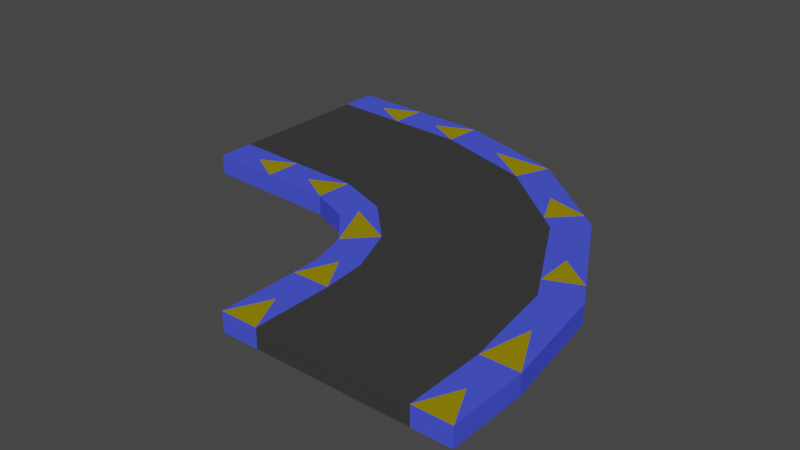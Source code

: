 # Source: Plataforma_curva.blend  (saved by Blender 3.4.6; exported with 4.5.12 LTS)
import bpy
from mathutils import Matrix  # noqa: F401  (used for matrix-valued properties, if any)

bpy.ops.wm.read_factory_settings(use_empty=True)
scene = bpy.context.scene
scene.name = 'Scene'

# ---- collections
col_collection = bpy.data.collections.new('Collection'); scene.collection.children.link(col_collection)

# ---- materials (node trees are filled in below, after node groups)
mat_material_001 = bpy.data.materials.new('Material.001')
mat_material_001.use_transparent_shadow = False
mat_material_002 = bpy.data.materials.new('Material.002')
mat_material_002.use_transparent_shadow = False
mat_material_003 = bpy.data.materials.new('Material.003')
mat_material_003.use_transparent_shadow = False

# ---- material node trees
mat_material_001.use_nodes = True; mat_material_001.node_tree.nodes.clear()
_N = mat_material_001.node_tree.nodes; _L = mat_material_001.node_tree.links
n0 = _N.new('ShaderNodeBsdfPrincipled'); n0.name = 'Principled BSDF'; n0.location = (10, 300)
n0.distribution = 'GGX'
n0.subsurface_method = 'RANDOM_WALK_SKIN'
n0.inputs[0].default_value = (0.04508, 0.04508, 0.04508, 1.0)
n0.inputs[2].default_value = 1.0
n0.inputs[3].default_value = 1.45
n0.inputs[13].default_value = 0.0
n0.inputs[27].default_value = (0.0, 0.0, 0.0, 1.0)
n0.inputs[28].default_value = 1.0
n1 = _N.new('ShaderNodeOutputMaterial'); n1.name = 'Material Output'; n1.location = (300, 300)
_L.new(n0.outputs[0], n1.inputs[0])
n1.is_active_output = True
mat_material_002.use_nodes = True; mat_material_002.node_tree.nodes.clear()
_N = mat_material_002.node_tree.nodes; _L = mat_material_002.node_tree.links
n0 = _N.new('ShaderNodeBsdfPrincipled'); n0.name = 'Principled BSDF'; n0.location = (10, 300)
n0.distribution = 'GGX'
n0.subsurface_method = 'RANDOM_WALK_SKIN'
n0.inputs[0].default_value = (0.06458, 0.08911, 0.8, 1.0)
n0.inputs[2].default_value = 1.0
n0.inputs[3].default_value = 1.45
n0.inputs[13].default_value = 0.0
n0.inputs[27].default_value = (0.0, 0.0, 0.0, 1.0)
n0.inputs[28].default_value = 1.0
n1 = _N.new('ShaderNodeOutputMaterial'); n1.name = 'Material Output'; n1.location = (300, 300)
_L.new(n0.outputs[0], n1.inputs[0])
n1.is_active_output = True
mat_material_003.use_nodes = True; mat_material_003.node_tree.nodes.clear()
_N = mat_material_003.node_tree.nodes; _L = mat_material_003.node_tree.links
n0 = _N.new('ShaderNodeBsdfPrincipled'); n0.name = 'Principled BSDF'; n0.location = (10, 300)
n0.distribution = 'GGX'
n0.subsurface_method = 'RANDOM_WALK_SKIN'
n0.inputs[0].default_value = (0.3016, 0.2362, 0.002332, 1.0)
n0.inputs[2].default_value = 1.0
n0.inputs[3].default_value = 1.45
n0.inputs[13].default_value = 0.0
n0.inputs[27].default_value = (0.0, 0.0, 0.0, 1.0)
n0.inputs[28].default_value = 1.0
n1 = _N.new('ShaderNodeOutputMaterial'); n1.name = 'Material Output'; n1.location = (300, 300)
_L.new(n0.outputs[0], n1.inputs[0])
n1.is_active_output = True

# ---- world
world_world = bpy.data.worlds.new('World'); scene.world = world_world
world_world.use_nodes = True; world_world.node_tree.nodes.clear()
_N = world_world.node_tree.nodes; _L = world_world.node_tree.links
n0 = _N.new('ShaderNodeOutputWorld'); n0.name = 'World Output'; n0.location = (300, 300)
n1 = _N.new('ShaderNodeBackground'); n1.name = 'Background'; n1.location = (10, 300)
n1.inputs[0].default_value = (0.05088, 0.05088, 0.05088, 1.0)
_L.new(n1.outputs[0], n0.inputs[0])
n0.is_active_output = True
world_world.color = (0.05088, 0.05088, 0.05088)
world_world.use_sun_shadow = False
world_world.sun_shadow_jitter_overblur = 0.0

# ---- meshes
me_plane = bpy.data.meshes.new('Plane')
me_plane.from_pydata([(-1.0, -1.0, 0.0), (2.009, -1.0, 0.0), (-1.0, 0.05218, 0.0), (2.009, 0.05218, 0.0), (-1.0, -1.0, 0.2598), (2.009, -1.0, 0.2598), (-1.0, 0.05218, 0.2598), (2.009, 0.05218, 0.2598), (1.798, 1.527, 0.0), (-1.015, 0.4596, 0.0), (1.798, 1.527, 0.2598), (-1.015, 0.4596, 0.2598), (0.9162, 3.127, 0.0), (-1.15, 0.939, 0.0), (0.9162, 3.127, 0.2598), (-1.15, 0.939, 0.2598), (-0.3731, 4.173, 0.0), (-1.556, 1.406, 0.0), (-0.3731, 4.173, 0.2598), (-1.556, 1.406, 0.2598), (-1.933, 4.643, 0.0), (-2.117, 1.639, 0.0), (-1.933, 4.643, 0.2598), (-2.117, 1.639, 0.2598), (-4.0, 4.73, 0.0), (-3.997, 1.721, 0.0), (-4.0, 4.73, 0.2598), (-3.997, 1.721, 0.2598), (-0.4984, -1.0, 0.0), (0.003112, -1.0, 0.0), (0.5047, -1.0, 0.0), (1.006, -1.0, 0.0), (1.508, -1.0, 0.0), (1.508, 0.05218, 0.0), (1.006, 0.05218, 0.0), (0.5047, 0.05218, 0.0), (0.003111, 0.05218, 0.0), (-0.4984, 0.05218, 0.0), (-0.4984, -1.0, 0.2598), (0.003112, -1.0, 0.2598), (0.5047, -1.0, 0.2598), (1.006, -1.0, 0.2598), (1.508, -1.0, 0.2598), (1.508, 0.05218, 0.2598), (1.006, 0.05218, 0.2598), (0.5047, 0.05218, 0.2598), (0.003111, 0.05218, 0.2598), (-0.4984, 0.05218, 0.2598), (1.329, 1.349, 0.0), (0.8602, 1.171, 0.0), (0.3913, 0.9935, 0.0), (-0.07766, 0.8155, 0.0), (-0.5466, 0.6375, 0.0), (1.329, 1.349, 0.2598), (0.8602, 1.171, 0.2598), (0.3913, 0.9935, 0.2598), (-0.07766, 0.8155, 0.2598), (-0.5466, 0.6375, 0.2598), (0.5719, 2.762, 0.0), (0.2276, 2.398, 0.0), (-0.1167, 2.033, 0.0), (-0.461, 1.668, 0.0), (-0.8053, 1.304, 0.0), (0.5719, 2.762, 0.2598), (0.2276, 2.398, 0.2598), (-0.1167, 2.033, 0.2598), (-0.461, 1.668, 0.2598), (-0.8053, 1.304, 0.2598), (-0.5703, 3.711, 0.0), (-0.7675, 3.25, 0.0), (-0.9647, 2.789, 0.0), (-1.162, 2.328, 0.0), (-1.359, 1.867, 0.0), (-0.5703, 3.711, 0.2598), (-0.7675, 3.25, 0.2598), (-0.9647, 2.789, 0.2598), (-1.162, 2.328, 0.2598), (-1.359, 1.867, 0.2598), (-1.964, 4.142, 0.0), (-1.994, 3.642, 0.0), (-2.025, 3.141, 0.0), (-2.055, 2.641, 0.0), (-2.086, 2.14, 0.0), (-1.964, 4.142, 0.2598), (-1.994, 3.642, 0.2598), (-2.025, 3.141, 0.2598), (-2.055, 2.641, 0.2598), (-2.086, 2.14, 0.2598), (-4.0, 4.229, 0.0), (-3.999, 3.727, 0.0), (-3.999, 3.225, 0.0), (-3.998, 2.724, 0.0), (-3.997, 2.222, 0.0), (-4.0, 4.229, 0.2598), (-3.999, 3.727, 0.2598), (-3.999, 3.225, 0.2598), (-3.998, 2.724, 0.2598), (-3.997, 2.222, 0.2598), (-1.0, -0.4739, 0.0), (2.009, -0.4739, 0.0), (-1.0, -0.4739, 0.2598), (2.009, -0.4739, 0.2598), (-0.4984, -0.4739, 0.2598), (0.003111, -0.4739, 0.2598), (0.5047, -0.4739, 0.2598), (1.006, -0.4739, 0.2598), (1.508, -0.4739, 0.2598), (-0.4984, -0.4739, 0.0), (0.003111, -0.4739, 0.0), (0.5047, -0.4739, 0.0), (1.006, -0.4739, 0.0), (1.508, -0.4739, 0.0), (1.904, 0.7898, 0.0), (1.904, 0.7898, 0.2598), (-1.008, 0.2559, 0.2598), (-1.008, 0.2559, 0.0), (1.418, 0.7008, 0.0), (0.9332, 0.6118, 0.0), (0.448, 0.5228, 0.0), (-0.03727, 0.4338, 0.0), (-0.5225, 0.3449, 0.0), (-0.5225, 0.3449, 0.2598), (-0.03727, 0.4338, 0.2598), (0.448, 0.5228, 0.2598), (0.9332, 0.6118, 0.2598), (1.418, 0.7008, 0.2598), (-1.083, 0.6993, 0.2598), (-1.083, 0.6993, 0.0), (1.357, 2.327, 0.2598), (1.357, 2.327, 0.0), (0.9505, 2.056, 0.0), (0.5439, 1.785, 0.0), (0.1373, 1.513, 0.0), (-0.2693, 1.242, 0.0), (-0.676, 0.9706, 0.0), (-0.676, 0.9706, 0.2598), (-0.2693, 1.242, 0.2598), (0.1373, 1.513, 0.2598), (0.5439, 1.785, 0.2598), (0.9505, 2.056, 0.2598), (0.2716, 3.65, 0.0), (0.2716, 3.65, 0.2598), (-1.353, 1.172, 0.0), (-1.353, 1.172, 0.2598), (-1.082, 1.585, 0.2598), (-0.8115, 1.998, 0.2598), (-0.5407, 2.411, 0.2598), (-0.2699, 2.824, 0.2598), (0.0008159, 3.237, 0.2598), (0.0008159, 3.237, 0.0), (-0.2699, 2.824, 0.0), (-0.5407, 2.411, 0.0), (-0.8115, 1.998, 0.0), (-1.082, 1.585, 0.0), (-1.153, 4.408, 0.0), (-1.153, 4.408, 0.2598), (-1.836, 1.522, 0.0), (-1.836, 1.522, 0.2598), (-1.723, 2.003, 0.2598), (-1.609, 2.484, 0.2598), (-1.495, 2.965, 0.2598), (-1.381, 3.446, 0.2598), (-1.267, 3.927, 0.2598), (-1.267, 3.927, 0.0), (-1.381, 3.446, 0.0), (-1.495, 2.965, 0.0), (-1.609, 2.484, 0.0), (-1.723, 2.003, 0.0), (-3.057, 1.68, 0.2598), (-3.057, 1.68, 0.0), (-2.967, 4.687, 0.2598), (-2.967, 4.687, 0.0), (-2.982, 4.186, 0.0), (-2.997, 3.684, 0.0), (-3.012, 3.183, 0.0), (-3.027, 2.682, 0.0), (-3.042, 2.181, 0.0), (-3.042, 2.181, 0.2598), (-3.027, 2.682, 0.2598), (-3.012, 3.183, 0.2598), (-2.997, 3.684, 0.2598), (-2.982, 4.186, 0.2598), (-2.587, 1.66, 0.0), (-2.587, 1.66, 0.2598), (-2.45, 4.665, 0.2598), (-2.45, 4.665, 0.0), (-2.473, 4.164, 0.0), (-2.495, 3.663, 0.0), (-2.518, 3.162, 0.0), (-2.541, 2.661, 0.0), (-2.564, 2.161, 0.0), (-2.564, 2.161, 0.2598), (-2.541, 2.661, 0.2598), (-2.518, 3.162, 0.2598), (-2.495, 3.663, 0.2598), (-2.473, 4.164, 0.2598), (-3.527, 1.7, 0.2598), (-3.483, 4.708, 0.2598), (-3.483, 4.708, 0.0), (-3.491, 4.207, 0.0), (-3.498, 3.706, 0.0), (-3.505, 3.204, 0.0), (-3.512, 2.703, 0.0), (-3.52, 2.202, 0.0), (-3.52, 2.202, 0.2598), (-3.512, 2.703, 0.2598), (-3.505, 3.204, 0.2598), (-3.498, 3.706, 0.2598), (-3.491, 4.207, 0.2598), (-3.527, 1.7, 0.0), (1.759, -1.0, 0.0), (1.759, -1.0, 0.2598), (1.759, 0.05218, 0.0), (1.759, 0.05218, 0.2598), (1.564, 1.438, 0.0), (1.564, 1.438, 0.2598), (0.7441, 2.945, 0.0), (0.7441, 2.945, 0.2598), (-0.4717, 3.942, 0.0), (-0.4717, 3.942, 0.2598), (-1.948, 4.393, 0.0), (-1.948, 4.393, 0.2598), (-4.0, 4.479, 0.0), (-4.0, 4.479, 0.2598), (1.759, -0.4739, 0.2598), (1.759, -0.4739, 0.0), (1.661, 0.7453, 0.0), (1.661, 0.7453, 0.2598), (1.154, 2.192, 0.0), (1.154, 2.192, 0.2598), (0.1362, 3.443, 0.0), (0.1362, 3.443, 0.2598), (-1.21, 4.167, 0.0), (-1.21, 4.167, 0.2598), (-2.974, 4.436, 0.0), (-2.974, 4.436, 0.2598), (-2.461, 4.414, 0.2598), (-2.461, 4.414, 0.0), (-3.487, 4.458, 0.0), (-3.487, 4.458, 0.2598), (-0.7492, 0.05218, 0.0), (-0.7492, 0.05218, 0.2598), (-0.781, 0.5486, 0.0), (-0.781, 0.5486, 0.2598), (-0.9775, 1.121, 0.0), (-0.9775, 1.121, 0.2598), (-1.458, 1.636, 0.0), (-1.458, 1.636, 0.2598), (-2.101, 1.89, 0.0), (-2.101, 1.89, 0.2598), (-3.997, 1.972, 0.0), (-3.997, 1.972, 0.2598), (-0.7492, -1.0, 0.0), (-0.7492, -1.0, 0.2598), (-0.7492, -0.4739, 0.0), (-0.7492, -0.4739, 0.2598), (-0.7651, 0.3004, 0.2598), (-0.7651, 0.3004, 0.0), (-0.8793, 0.8349, 0.2598), (-0.8793, 0.8349, 0.0), (-1.218, 1.379, 0.2598), (-1.218, 1.379, 0.0), (-1.779, 1.763, 0.2598), (-1.779, 1.763, 0.0), (-3.049, 1.931, 0.2598), (-3.049, 1.931, 0.0), (-2.575, 1.91, 0.0), (-2.575, 1.91, 0.2598), (-3.523, 1.951, 0.2598), (-3.523, 1.951, 0.0), (-0.6516, 0.3212, 0.2598), (-0.9016, 0.2753, 0.2598), (1.165, 1.656, 0.2598), (1.62, 1.85, 0.2598), (1.392, 1.753, 0.2598), (-0.9353, 1.166, 0.2598), (-1.134, 0.956, 0.2598), (0.7026, 3.3, 0.2598), (0.7247, 3.282, 0.2598), (0.374, 2.927, 0.2598), (0.5493, 3.105, 0.2598), (-0.9016, 0.2753, 0.0), (-0.6516, 0.3212, 0.0), (-1.293, 1.264, 0.2598), (-1.151, 1.48, 0.2598), (1.407, 1.726, 0.0), (1.179, 1.63, 0.0), (1.636, 1.822, 0.0), (0.471, 3.169, 0.0), (0.6249, 3.363, 0.0), (0.3171, 2.974, 0.0), (-1.293, 1.264, 0.0), (-1.151, 1.48, 0.0)], [], [(225, 212, 3, 99), (224, 101, 7, 213), (99, 3, 7, 101), (98, 0, 4, 100), (113, 112, 8, 10), (210, 1, 5, 211), (127, 126, 15, 13), (115, 114, 11, 9), (227, 113, 10, 215), (257, 281, 242), (141, 140, 16, 18), (229, 128, 14, 217), (128, 129, 12, 14), (259, 127, 13, 244), (155, 154, 20, 22), (261, 291, 246), (142, 143, 19, 17), (231, 141, 18, 219), (209, 196, 27, 25), (263, 156, 21, 248), (156, 157, 23, 21), (233, 155, 22, 221), (250, 25, 27, 251), (239, 197, 26, 223), (197, 198, 24, 26), (269, 209, 25, 250), (238, 199, 88, 222), (199, 200, 89, 88), (200, 201, 90, 89), (201, 202, 91, 90), (202, 203, 92, 91), (268, 204, 97, 251), (204, 205, 96, 97), (205, 206, 95, 96), (206, 207, 94, 95), (207, 208, 93, 94), (222, 88, 93, 223), (88, 89, 94, 93), (89, 90, 95, 94), (90, 91, 96, 95), (91, 92, 97, 96), (262, 158, 87, 249), (158, 159, 86, 87), (159, 160, 85, 86), (160, 161, 84, 85), (161, 162, 83, 84), (232, 163, 78, 220), (163, 164, 79, 78), (164, 165, 80, 79), (165, 166, 81, 80), (166, 167, 82, 81), (260, 284, 247), (144, 145, 76, 77), (145, 146, 75, 76), (146, 147, 74, 75), (147, 148, 73, 74), (230, 149, 68, 218), (149, 150, 69, 68), (150, 151, 70, 69), (151, 152, 71, 70), (152, 153, 72, 71), (228, 130, 58, 216), (130, 131, 59, 58), (131, 132, 60, 59), (132, 133, 61, 60), (133, 134, 62, 61), (276, 245, 260, 283, 15), (135, 136, 66, 67), (136, 137, 65, 66), (137, 138, 64, 65), (138, 139, 63, 64), (226, 116, 48, 214), (116, 117, 49, 48), (117, 118, 50, 49), (118, 119, 51, 50), (119, 120, 52, 51), (256, 270, 243), (121, 122, 56, 57), (122, 123, 55, 56), (123, 124, 54, 55), (124, 125, 53, 54), (252, 28, 38, 253), (28, 29, 39, 38), (29, 30, 40, 39), (30, 31, 41, 40), (31, 32, 42, 41), (255, 102, 47, 241), (102, 103, 46, 47), (103, 104, 45, 46), (104, 105, 44, 45), (105, 106, 43, 44), (254, 240, 37, 107), (107, 37, 36, 108), (108, 36, 35, 109), (109, 35, 34, 110), (110, 34, 33, 111), (31, 110, 111, 32), (30, 109, 110, 31), (29, 108, 109, 30), (28, 107, 108, 29), (252, 254, 28), (41, 42, 106, 105), (40, 41, 105, 104), (39, 40, 104, 103), (38, 39, 103, 102), (253, 38, 255), (2, 98, 100, 6), (1, 99, 101, 5), (211, 5, 224), (210, 225, 1), (44, 43, 125, 124), (45, 44, 124, 123), (46, 45, 123, 122), (47, 46, 122, 121), (241, 47, 270, 256), (36, 37, 120, 119), (35, 36, 119, 118), (34, 35, 118, 117), (33, 34, 117, 116), (212, 33, 226), (240, 2, 281, 257), (213, 7, 227), (2, 6, 114, 115), (7, 3, 112, 113), (54, 53, 272, 139, 138), (55, 54, 138, 137), (56, 55, 137, 136), (57, 56, 136, 135), (243, 57, 135, 258), (51, 52, 134, 133), (50, 51, 133, 132), (49, 50, 132, 131), (48, 49, 131, 130, 286), (214, 48, 286, 285), (242, 9, 127, 259), (10, 8, 287, 129, 128, 273), (215, 10, 273, 274), (9, 11, 126, 127), (61, 62, 153, 152), (60, 61, 152, 151), (59, 60, 151, 150), (58, 59, 150, 149, 290), (216, 58, 290, 288), (64, 63, 279, 148, 147), (65, 64, 147, 146), (66, 65, 146, 145), (67, 66, 145, 144), (217, 14, 278, 280), (13, 15, 143, 142), (244, 13, 291, 261), (14, 12, 289, 140, 141, 277, 278), (71, 72, 167, 166), (70, 71, 166, 165), (69, 70, 165, 164), (68, 69, 164, 163), (218, 68, 232), (74, 73, 162, 161), (75, 74, 161, 160), (76, 75, 160, 159), (77, 76, 159, 158), (247, 77, 158, 262), (219, 18, 233), (17, 19, 157, 156), (246, 17, 156, 263), (18, 16, 154, 155), (194, 195, 181, 180), (193, 194, 180, 179), (192, 193, 179, 178), (191, 192, 178, 177), (267, 191, 177, 264), (189, 190, 176, 175), (188, 189, 175, 174), (187, 188, 174, 173), (186, 187, 173, 172), (237, 186, 172, 234), (266, 182, 169, 265), (184, 185, 171, 170), (236, 184, 170, 235), (182, 183, 168, 169), (21, 23, 183, 182), (221, 22, 236), (22, 20, 185, 184), (248, 21, 266), (220, 78, 237), (78, 79, 187, 186), (79, 80, 188, 187), (80, 81, 189, 188), (81, 82, 190, 189), (249, 87, 267), (87, 86, 192, 191), (86, 85, 193, 192), (85, 84, 194, 193), (84, 83, 195, 194), (180, 181, 208, 207), (179, 180, 207, 206), (178, 179, 206, 205), (177, 178, 205, 204), (264, 177, 268), (175, 176, 203, 202), (174, 175, 202, 201), (173, 174, 201, 200), (172, 173, 200, 199), (234, 172, 238), (265, 169, 269), (170, 171, 198, 197), (235, 170, 239), (169, 168, 196, 209), (181, 239, 208), (171, 238, 198), (20, 220, 237), (83, 236, 195), (195, 236, 235, 181), (185, 237, 234, 171), (73, 233, 162), (16, 218, 232), (63, 217, 280, 279), (12, 216, 288, 289), (53, 215, 274, 272), (8, 214, 285, 287), (43, 227, 125), (3, 212, 226), (32, 225, 210), (42, 211, 224), (112, 226, 214, 8), (129, 228, 216, 12), (140, 230, 218, 16), (154, 232, 220, 20), (24, 222, 223, 26), (198, 238, 222, 24), (208, 239, 223, 93), (162, 233, 221, 83), (148, 231, 219, 73), (139, 229, 217, 63), (125, 227, 215, 53), (32, 210, 211, 42), (106, 224, 213, 43), (111, 33, 212, 225), (176, 269, 203), (168, 268, 196), (23, 267, 183), (82, 248, 266), (190, 266, 265, 176), (183, 267, 264, 168), (72, 246, 263, 167), (19, 247, 262, 157), (62, 244, 261, 292), (275, 67, 284, 260, 245), (52, 242, 259, 134), (11, 243, 258, 126), (37, 240, 257, 282), (6, 271, 114), (4, 253, 255), (0, 254, 252), (98, 2, 240, 254), (100, 255, 241, 6), (0, 252, 253, 4), (114, 271, 243, 11), (135, 67, 275, 245, 258), (143, 283, 247, 19), (157, 262, 249, 23), (196, 268, 251, 27), (203, 269, 250, 92), (92, 250, 251, 97), (167, 263, 248, 82), (153, 292, 246, 72), (134, 259, 244, 62), (120, 282, 242, 52), (224, 106, 42), (224, 5, 101), (255, 38, 102), (255, 100, 4), (227, 7, 113), (227, 43, 213), (270, 47, 121), (243, 271, 256), (271, 6, 241, 256), (243, 270, 121, 57), (274, 273, 229), (229, 273, 128), (272, 229, 139), (229, 272, 274), (284, 67, 144), (247, 284, 144, 77), (15, 283, 143), (247, 283, 260), (280, 278, 277, 231), (231, 277, 141), (279, 231, 148), (231, 279, 280), (233, 73, 219), (233, 18, 155), (236, 83, 221), (236, 22, 184), (239, 181, 235), (239, 170, 197), (268, 177, 204), (268, 168, 264), (267, 87, 191), (267, 23, 249), (28, 254, 107), (254, 0, 98), (1, 225, 99), (225, 32, 111), (226, 33, 116), (226, 112, 3), (242, 281, 115, 9), (282, 120, 37), (281, 2, 115), (242, 282, 257), (276, 15, 126, 258, 245), (287, 228, 129), (228, 287, 285), (285, 286, 228), (228, 286, 130), (289, 230, 140), (230, 289, 288), (288, 290, 230), (230, 290, 149), (232, 68, 163), (232, 154, 16), (237, 185, 20), (237, 78, 186), (238, 172, 199), (238, 171, 234), (269, 169, 209), (269, 176, 265), (266, 21, 182), (266, 190, 82), (246, 291, 142, 17), (246, 292, 261), (291, 13, 142), (292, 153, 62)])
me_plane.polygons.foreach_set('material_index', [1, 1, 1, 1, 1, 1, 1, 1, 1, 2, 1, 1, 1, 1, 1, 2, 1, 1, 1, 1, 1, 1, 1, 1, 1, 1, 1, 0, 0, 0, 0, 1, 0, 0, 0, 0, 1, 0, 0, 0, 0, 1, 0, 0, 0, 0, 1, 0, 0, 0, 0, 2, 0, 0, 0, 0, 1, 0, 0, 0, 0, 1, 0, 0, 0, 0, 2, 0, 0, 0, 0, 1, 0, 0, 0, 0, 2, 0, 0, 0, 0, 1, 0, 0, 0, 0, 1, 0, 0, 0, 0, 1, 0, 0, 0, 0, 0, 0, 0, 0, 2, 0, 0, 0, 0, 2, 1, 1, 2, 2, 0, 0, 0, 0, 2, 0, 0, 0, 0, 2, 2, 2, 1, 1, 0, 0, 0, 0, 1, 0, 0, 0, 0, 1, 1, 1, 1, 1, 0, 0, 0, 0, 1, 0, 0, 0, 0, 1, 1, 2, 1, 0, 0, 0, 0, 2, 0, 0, 0, 0, 1, 2, 1, 1, 1, 0, 0, 0, 0, 1, 0, 0, 0, 0, 1, 1, 1, 1, 1, 1, 2, 1, 2, 2, 0, 0, 0, 0, 2, 0, 0, 0, 0, 0, 0, 0, 0, 2, 0, 0, 0, 0, 2, 2, 1, 2, 1, 1, 1, 2, 1, 1, 1, 1, 2, 1, 1, 1, 1, 1, 2, 2, 2, 1, 1, 1, 1, 1, 1, 1, 1, 1, 1, 1, 1, 1, 1, 1, 1, 1, 2, 1, 1, 1, 1, 2, 2, 1, 1, 2, 1, 2, 2, 1, 1, 1, 1, 1, 1, 1, 1, 1, 1, 1, 1, 1, 1, 1, 1, 1, 1, 1, 2, 1, 2, 2, 1, 2, 1, 1, 2, 1, 1, 1, 2, 2, 1, 1, 2, 2, 1, 2, 1, 2, 1, 1, 2, 1, 2, 1, 1, 1, 1, 1, 1, 1, 1, 1, 2, 1, 1, 2, 2, 1, 1, 2, 2, 1, 1, 1, 1, 1, 1, 2, 1, 2, 1, 1, 1, 2, 1, 1])
_uv = me_plane.uv_layers.new(name='UVMap')
_uv.uv.foreach_set('vector', [0.9167, 0.5, 0.9167, 1.0, 1.0, 1.0, 1.0, 0.5, 0.9167, 0.5, 1.0, 0.5, 1.0, 1.0, 0.9167, 1.0, 1.0, 0.5, 1.0, 1.0, 1.0, 1.0, 1.0, 0.5, 0.0, 0.5, 0.0, 0.0, 0.0, 0.0, 0.0, 0.5, 1.0, 1.0, 1.0, 1.0, 1.0, 1.0, 1.0, 1.0, 0.9167, 0.0, 1.0, 0.0, 1.0, 0.0, 0.9167, 0.0, 0.0, 1.0, 0.0, 1.0, 0.0, 1.0, 0.0, 1.0, 0.0, 1.0, 0.0, 1.0, 0.0, 1.0, 0.0, 1.0, 0.9167, 1.0, 1.0, 1.0, 1.0, 1.0, 0.9167, 1.0, 0.08333, 1.0, 0.03647, 1.0, 0.08333, 1.0, 1.0, 1.0, 1.0, 1.0, 1.0, 1.0, 1.0, 1.0, 0.9167, 1.0, 1.0, 1.0, 1.0, 1.0, 0.9167, 1.0, 1.0, 1.0, 1.0, 1.0, 1.0, 1.0, 1.0, 1.0, 0.08333, 1.0, 0.0, 1.0, 0.0, 1.0, 0.08333, 1.0, 1.0, 1.0, 1.0, 1.0, 1.0, 1.0, 1.0, 1.0, 0.08333, 1.0, 0.03687, 1.0, 0.08333, 1.0, 0.0, 1.0, 0.0, 1.0, 0.0, 1.0, 0.0, 1.0, 0.9167, 1.0, 1.0, 1.0, 1.0, 1.0, 0.9167, 1.0, 0.0, 1.0, 0.0, 1.0, 0.0, 1.0, 0.0, 1.0, 0.08333, 1.0, 0.0, 1.0, 0.0, 1.0, 0.08333, 1.0, 0.0, 1.0, 0.0, 1.0, 0.0, 1.0, 0.0, 1.0, 0.9167, 1.0, 1.0, 1.0, 1.0, 1.0, 0.9167, 1.0, 0.08333, 1.0, 0.0, 1.0, 0.0, 1.0, 0.08333, 1.0, 0.9167, 1.0, 1.0, 1.0, 1.0, 1.0, 0.9167, 1.0, 1.0, 1.0, 1.0, 1.0, 1.0, 1.0, 1.0, 1.0, 0.08333, 1.0, 0.0, 1.0, 0.0, 1.0, 0.08333, 1.0, 0.9167, 1.0, 0.8333, 1.0, 0.8333, 1.0, 0.9167, 1.0, 0.8333, 1.0, 0.6667, 1.0, 0.6667, 1.0, 0.8333, 1.0, 0.6667, 1.0, 0.5, 1.0, 0.5, 1.0, 0.6667, 1.0, 0.5, 1.0, 0.3333, 1.0, 0.3333, 1.0, 0.5, 1.0, 0.3333, 1.0, 0.1667, 1.0, 0.1667, 1.0, 0.3333, 1.0, 0.08333, 1.0, 0.1667, 1.0, 0.1667, 1.0, 0.08333, 1.0, 0.1667, 1.0, 0.3333, 1.0, 0.3333, 1.0, 0.1667, 1.0, 0.3333, 1.0, 0.5, 1.0, 0.5, 1.0, 0.3333, 1.0, 0.5, 1.0, 0.6667, 1.0, 0.6667, 1.0, 0.5, 1.0, 0.6667, 1.0, 0.8333, 1.0, 0.8333, 1.0, 0.6667, 1.0, 0.9167, 1.0, 0.8333, 1.0, 0.8333, 1.0, 0.9167, 1.0, 0.8333, 1.0, 0.6667, 1.0, 0.6667, 1.0, 0.8333, 1.0, 0.6667, 1.0, 0.5, 1.0, 0.5, 1.0, 0.6667, 1.0, 0.5, 1.0, 0.3333, 1.0, 0.3333, 1.0, 0.5, 1.0, 0.3333, 1.0, 0.1667, 1.0, 0.1667, 1.0, 0.3333, 1.0, 0.08333, 1.0, 0.1667, 1.0, 0.1667, 1.0, 0.08333, 1.0, 0.1667, 1.0, 0.3333, 1.0, 0.3333, 1.0, 0.1667, 1.0, 0.3333, 1.0, 0.5, 1.0, 0.5, 1.0, 0.3333, 1.0, 0.5, 1.0, 0.6667, 1.0, 0.6667, 1.0, 0.5, 1.0, 0.6667, 1.0, 0.8333, 1.0, 0.8333, 1.0, 0.6667, 1.0, 0.9167, 1.0, 0.8333, 1.0, 0.8333, 1.0, 0.9167, 1.0, 0.8333, 1.0, 0.6667, 1.0, 0.6667, 1.0, 0.8333, 1.0, 0.6667, 1.0, 0.5, 1.0, 0.5, 1.0, 0.6667, 1.0, 0.5, 1.0, 0.3333, 1.0, 0.3333, 1.0, 0.5, 1.0, 0.3333, 1.0, 0.1667, 1.0, 0.1667, 1.0, 0.3333, 1.0, 0.08333, 1.0, 0.1242, 1.0, 0.08333, 1.0, 0.1667, 1.0, 0.3333, 1.0, 0.3333, 1.0, 0.1667, 1.0, 0.3333, 1.0, 0.5, 1.0, 0.5, 1.0, 0.3333, 1.0, 0.5, 1.0, 0.6667, 1.0, 0.6667, 1.0, 0.5, 1.0, 0.6667, 1.0, 0.8333, 1.0, 0.8333, 1.0, 0.6667, 1.0, 0.9167, 1.0, 0.8333, 1.0, 0.8333, 1.0, 0.9167, 1.0, 0.8333, 1.0, 0.6667, 1.0, 0.6667, 1.0, 0.8333, 1.0, 0.6667, 1.0, 0.5, 1.0, 0.5, 1.0, 0.6667, 1.0, 0.5, 1.0, 0.3333, 1.0, 0.3333, 1.0, 0.5, 1.0, 0.3333, 1.0, 0.1667, 1.0, 0.1667, 1.0, 0.3333, 1.0, 0.9167, 1.0, 0.8333, 1.0, 0.8333, 1.0, 0.9167, 1.0, 0.8333, 1.0, 0.6667, 1.0, 0.6667, 1.0, 0.8333, 1.0, 0.6667, 1.0, 0.5, 1.0, 0.5, 1.0, 0.6667, 1.0, 0.5, 1.0, 0.3333, 1.0, 0.3333, 1.0, 0.5, 1.0, 0.3333, 1.0, 0.1667, 1.0, 0.1667, 1.0, 0.3333, 1.0, 0.007768, 1.0, 0.08333, 1.0, 0.08333, 1.0, 0.03687, 1.0, 0.0, 1.0, 0.1667, 1.0, 0.3333, 1.0, 0.3333, 1.0, 0.1667, 1.0, 0.3333, 1.0, 0.5, 1.0, 0.5, 1.0, 0.3333, 1.0, 0.5, 1.0, 0.6667, 1.0, 0.6667, 1.0, 0.5, 1.0, 0.6667, 1.0, 0.8333, 1.0, 0.8333, 1.0, 0.6667, 1.0, 0.9167, 1.0, 0.8333, 1.0, 0.8333, 1.0, 0.9167, 1.0, 0.8333, 1.0, 0.6667, 1.0, 0.6667, 1.0, 0.8333, 1.0, 0.6667, 1.0, 0.5, 1.0, 0.5, 1.0, 0.6667, 1.0, 0.5, 1.0, 0.3333, 1.0, 0.3333, 1.0, 0.5, 1.0, 0.3333, 1.0, 0.1667, 1.0, 0.1667, 1.0, 0.3333, 1.0, 0.08333, 1.0, 0.1223, 1.0, 0.08333, 1.0, 0.1667, 1.0, 0.3333, 1.0, 0.3333, 1.0, 0.1667, 1.0, 0.3333, 1.0, 0.5, 1.0, 0.5, 1.0, 0.3333, 1.0, 0.5, 1.0, 0.6667, 1.0, 0.6667, 1.0, 0.5, 1.0, 0.6667, 1.0, 0.8333, 1.0, 0.8333, 1.0, 0.6667, 1.0, 0.08333, 0.0, 0.1667, 0.0, 0.1667, 0.0, 0.08333, 0.0, 0.1667, 0.0, 0.3333, 0.0, 0.3333, 0.0, 0.1667, 0.0, 0.3333, 0.0, 0.5, 0.0, 0.5, 0.0, 0.3333, 0.0, 0.5, 0.0, 0.6667, 0.0, 0.6667, 0.0, 0.5, 0.0, 0.6667, 0.0, 0.8333, 0.0, 0.8333, 0.0, 0.6667, 0.0, 0.08333, 0.5, 0.1667, 0.5, 0.1667, 1.0, 0.08333, 1.0, 0.1667, 0.5, 0.3333, 0.5, 0.3333, 1.0, 0.1667, 1.0, 0.3333, 0.5, 0.5, 0.5, 0.5, 1.0, 0.3333, 1.0, 0.5, 0.5, 0.6667, 0.5, 0.6667, 1.0, 0.5, 1.0, 0.6667, 0.5, 0.8333, 0.5, 0.8333, 1.0, 0.6667, 1.0, 0.08333, 0.5, 0.08333, 1.0, 0.1667, 1.0, 0.1667, 0.5, 0.1667, 0.5, 0.1667, 1.0, 0.3333, 1.0, 0.3333, 0.5, 0.3333, 0.5, 0.3333, 1.0, 0.5, 1.0, 0.5, 0.5, 0.5, 0.5, 0.5, 1.0, 0.6667, 1.0, 0.6667, 0.5, 0.6667, 0.5, 0.6667, 1.0, 0.8333, 1.0, 0.8333, 0.5, 0.6667, 0.0, 0.6667, 0.5, 0.8333, 0.5, 0.8333, 0.0, 0.5, 0.0, 0.5, 0.5, 0.6667, 0.5, 0.6667, 0.0, 0.3333, 0.0, 0.3333, 0.5, 0.5, 0.5, 0.5, 0.0, 0.1667, 0.0, 0.1667, 0.5, 0.3333, 0.5, 0.3333, 0.0, 0.08333, 0.0, 0.08333, 0.5, 0.1667, 0.0, 0.6667, 0.0, 0.8333, 0.0, 0.8333, 0.5, 0.6667, 0.5, 0.5, 0.0, 0.6667, 0.0, 0.6667, 0.5, 0.5, 0.5, 0.3333, 0.0, 0.5, 0.0, 0.5, 0.5, 0.3333, 0.5, 0.1667, 0.0, 0.3333, 0.0, 0.3333, 0.5, 0.1667, 0.5, 0.08333, 0.0, 0.1667, 0.0, 0.08333, 0.5, 0.0, 1.0, 0.0, 0.5, 0.0, 0.5, 0.0, 1.0, 1.0, 0.0, 1.0, 0.5, 1.0, 0.5, 1.0, 0.0, 0.9167, 0.0, 1.0, 0.0, 0.9167, 0.5, 0.9167, 0.0, 0.9167, 0.5, 1.0, 0.0, 0.6667, 1.0, 0.8333, 1.0, 0.8333, 1.0, 0.6667, 1.0, 0.5, 1.0, 0.6667, 1.0, 0.6667, 1.0, 0.5, 1.0, 0.3333, 1.0, 0.5, 1.0, 0.5, 1.0, 0.3333, 1.0, 0.1667, 1.0, 0.3333, 1.0, 0.3333, 1.0, 0.1667, 1.0, 0.08333, 1.0, 0.1667, 1.0, 0.1223, 1.0, 0.08333, 1.0, 0.3333, 1.0, 0.1667, 1.0, 0.1667, 1.0, 0.3333, 1.0, 0.5, 1.0, 0.3333, 1.0, 0.3333, 1.0, 0.5, 1.0, 0.6667, 1.0, 0.5, 1.0, 0.5, 1.0, 0.6667, 1.0, 0.8333, 1.0, 0.6667, 1.0, 0.6667, 1.0, 0.8333, 1.0, 0.9167, 1.0, 0.8333, 1.0, 0.9167, 1.0, 0.08333, 1.0, 0.0, 1.0, 0.03647, 1.0, 0.08333, 1.0, 0.9167, 1.0, 1.0, 1.0, 0.9167, 1.0, 0.0, 1.0, 0.0, 1.0, 0.0, 1.0, 0.0, 1.0, 1.0, 1.0, 1.0, 1.0, 1.0, 1.0, 1.0, 1.0, 0.6667, 1.0, 0.8333, 1.0, 0.8333, 1.0, 0.8333, 1.0, 0.6667, 1.0, 0.5, 1.0, 0.6667, 1.0, 0.6667, 1.0, 0.5, 1.0, 0.3333, 1.0, 0.5, 1.0, 0.5, 1.0, 0.3333, 1.0, 0.1667, 1.0, 0.3333, 1.0, 0.3333, 1.0, 0.1667, 1.0, 0.08333, 1.0, 0.1667, 1.0, 0.1667, 1.0, 0.08333, 1.0, 0.3333, 1.0, 0.1667, 1.0, 0.1667, 1.0, 0.3333, 1.0, 0.5, 1.0, 0.3333, 1.0, 0.3333, 1.0, 0.5, 1.0, 0.6667, 1.0, 0.5, 1.0, 0.5, 1.0, 0.6667, 1.0, 0.8333, 1.0, 0.6667, 1.0, 0.6667, 1.0, 0.8333, 1.0, 0.8333, 1.0, 0.9167, 1.0, 0.8333, 1.0, 0.8333, 1.0, 0.9167, 1.0, 0.08333, 1.0, 0.0, 1.0, 0.0, 1.0, 0.08333, 1.0, 1.0, 1.0, 1.0, 1.0, 1.0, 1.0, 1.0, 1.0, 1.0, 1.0, 1.0, 1.0, 0.9167, 1.0, 1.0, 1.0, 1.0, 1.0, 0.9167, 1.0, 0.0, 1.0, 0.0, 1.0, 0.0, 1.0, 0.0, 1.0, 0.3333, 1.0, 0.1667, 1.0, 0.1667, 1.0, 0.3333, 1.0, 0.5, 1.0, 0.3333, 1.0, 0.3333, 1.0, 0.5, 1.0, 0.6667, 1.0, 0.5, 1.0, 0.5, 1.0, 0.6667, 1.0, 0.8333, 1.0, 0.6667, 1.0, 0.6667, 1.0, 0.8333, 1.0, 0.8333, 1.0, 0.9167, 1.0, 0.8333, 1.0, 0.8333, 1.0, 0.9167, 1.0, 0.6667, 1.0, 0.8333, 1.0, 0.8333, 1.0, 0.8333, 1.0, 0.6667, 1.0, 0.5, 1.0, 0.6667, 1.0, 0.6667, 1.0, 0.5, 1.0, 0.3333, 1.0, 0.5, 1.0, 0.5, 1.0, 0.3333, 1.0, 0.1667, 1.0, 0.3333, 1.0, 0.3333, 1.0, 0.1667, 1.0, 0.9167, 1.0, 1.0, 1.0, 1.0, 1.0, 0.9167, 1.0, 0.0, 1.0, 0.0, 1.0, 0.0, 1.0, 0.0, 1.0, 0.08333, 1.0, 0.0, 1.0, 0.03687, 1.0, 0.08333, 1.0, 1.0, 1.0, 1.0, 1.0, 1.0, 1.0, 1.0, 1.0, 1.0, 1.0, 1.0, 1.0, 1.0, 1.0, 0.3333, 1.0, 0.1667, 1.0, 0.1667, 1.0, 0.3333, 1.0, 0.5, 1.0, 0.3333, 1.0, 0.3333, 1.0, 0.5, 1.0, 0.6667, 1.0, 0.5, 1.0, 0.5, 1.0, 0.6667, 1.0, 0.8333, 1.0, 0.6667, 1.0, 0.6667, 1.0, 0.8333, 1.0, 0.9167, 1.0, 0.8333, 1.0, 0.9167, 1.0, 0.6667, 1.0, 0.8333, 1.0, 0.8333, 1.0, 0.6667, 1.0, 0.5, 1.0, 0.6667, 1.0, 0.6667, 1.0, 0.5, 1.0, 0.3333, 1.0, 0.5, 1.0, 0.5, 1.0, 0.3333, 1.0, 0.1667, 1.0, 0.3333, 1.0, 0.3333, 1.0, 0.1667, 1.0, 0.08333, 1.0, 0.1667, 1.0, 0.1667, 1.0, 0.08333, 1.0, 0.9167, 1.0, 1.0, 1.0, 0.9167, 1.0, 0.0, 1.0, 0.0, 1.0, 0.0, 1.0, 0.0, 1.0, 0.08333, 1.0, 0.0, 1.0, 0.0, 1.0, 0.08333, 1.0, 1.0, 1.0, 1.0, 1.0, 1.0, 1.0, 1.0, 1.0, 0.6667, 1.0, 0.8333, 1.0, 0.8333, 1.0, 0.6667, 1.0, 0.5, 1.0, 0.6667, 1.0, 0.6667, 1.0, 0.5, 1.0, 0.3333, 1.0, 0.5, 1.0, 0.5, 1.0, 0.3333, 1.0, 0.1667, 1.0, 0.3333, 1.0, 0.3333, 1.0, 0.1667, 1.0, 0.08333, 1.0, 0.1667, 1.0, 0.1667, 1.0, 0.08333, 1.0, 0.3333, 1.0, 0.1667, 1.0, 0.1667, 1.0, 0.3333, 1.0, 0.5, 1.0, 0.3333, 1.0, 0.3333, 1.0, 0.5, 1.0, 0.6667, 1.0, 0.5, 1.0, 0.5, 1.0, 0.6667, 1.0, 0.8333, 1.0, 0.6667, 1.0, 0.6667, 1.0, 0.8333, 1.0, 0.9167, 1.0, 0.8333, 1.0, 0.8333, 1.0, 0.9167, 1.0, 0.08333, 1.0, 0.0, 1.0, 0.0, 1.0, 0.08333, 1.0, 1.0, 1.0, 1.0, 1.0, 1.0, 1.0, 1.0, 1.0, 0.9167, 1.0, 1.0, 1.0, 1.0, 1.0, 0.9167, 1.0, 0.0, 1.0, 0.0, 1.0, 0.0, 1.0, 0.0, 1.0, 0.0, 1.0, 0.0, 1.0, 0.0, 1.0, 0.0, 1.0, 0.9167, 1.0, 1.0, 1.0, 0.9167, 1.0, 1.0, 1.0, 1.0, 1.0, 1.0, 1.0, 1.0, 1.0, 0.08333, 1.0, 0.0, 1.0, 0.08333, 1.0, 0.9167, 1.0, 0.8333, 1.0, 0.9167, 1.0, 0.8333, 1.0, 0.6667, 1.0, 0.6667, 1.0, 0.8333, 1.0, 0.6667, 1.0, 0.5, 1.0, 0.5, 1.0, 0.6667, 1.0, 0.5, 1.0, 0.3333, 1.0, 0.3333, 1.0, 0.5, 1.0, 0.3333, 1.0, 0.1667, 1.0, 0.1667, 1.0, 0.3333, 1.0, 0.08333, 1.0, 0.1667, 1.0, 0.08333, 1.0, 0.1667, 1.0, 0.3333, 1.0, 0.3333, 1.0, 0.1667, 1.0, 0.3333, 1.0, 0.5, 1.0, 0.5, 1.0, 0.3333, 1.0, 0.5, 1.0, 0.6667, 1.0, 0.6667, 1.0, 0.5, 1.0, 0.6667, 1.0, 0.8333, 1.0, 0.8333, 1.0, 0.6667, 1.0, 0.6667, 1.0, 0.8333, 1.0, 0.8333, 1.0, 0.6667, 1.0, 0.5, 1.0, 0.6667, 1.0, 0.6667, 1.0, 0.5, 1.0, 0.3333, 1.0, 0.5, 1.0, 0.5, 1.0, 0.3333, 1.0, 0.1667, 1.0, 0.3333, 1.0, 0.3333, 1.0, 0.1667, 1.0, 0.08333, 1.0, 0.1667, 1.0, 0.08333, 1.0, 0.3333, 1.0, 0.1667, 1.0, 0.1667, 1.0, 0.3333, 1.0, 0.5, 1.0, 0.3333, 1.0, 0.3333, 1.0, 0.5, 1.0, 0.6667, 1.0, 0.5, 1.0, 0.5, 1.0, 0.6667, 1.0, 0.8333, 1.0, 0.6667, 1.0, 0.6667, 1.0, 0.8333, 1.0, 0.9167, 1.0, 0.8333, 1.0, 0.9167, 1.0, 0.08333, 1.0, 0.0, 1.0, 0.08333, 1.0, 1.0, 1.0, 1.0, 1.0, 1.0, 1.0, 1.0, 1.0, 0.9167, 1.0, 1.0, 1.0, 0.9167, 1.0, 0.0, 1.0, 0.0, 1.0, 0.0, 1.0, 0.0, 1.0, 0.8333, 1.0, 0.9167, 1.0, 0.8333, 1.0, 1.0, 1.0, 0.9167, 1.0, 1.0, 1.0, 1.0, 1.0, 0.9167, 1.0, 0.9167, 1.0, 0.8333, 1.0, 0.9167, 1.0, 0.8333, 1.0, 0.8333, 1.0, 0.9167, 1.0, 0.9167, 1.0, 0.8333, 1.0, 1.0, 1.0, 0.9167, 1.0, 0.9167, 1.0, 1.0, 1.0, 0.8333, 1.0, 0.9167, 1.0, 0.8333, 1.0, 1.0, 1.0, 0.9167, 1.0, 0.9167, 1.0, 0.8333, 1.0, 0.9167, 1.0, 0.9167, 1.0, 0.8333, 1.0, 1.0, 1.0, 0.9167, 1.0, 0.9167, 1.0, 1.0, 1.0, 0.8333, 1.0, 0.9167, 1.0, 0.9167, 1.0, 0.8333, 1.0, 1.0, 1.0, 0.9167, 1.0, 0.9167, 1.0, 1.0, 1.0, 0.8333, 1.0, 0.9167, 1.0, 0.8333, 1.0, 1.0, 1.0, 0.9167, 1.0, 0.9167, 1.0, 0.8333, 0.0, 0.9167, 0.5, 0.9167, 0.0, 0.8333, 0.0, 0.9167, 0.0, 0.9167, 0.5, 1.0, 1.0, 0.9167, 1.0, 0.9167, 1.0, 1.0, 1.0, 1.0, 1.0, 0.9167, 1.0, 0.9167, 1.0, 1.0, 1.0, 1.0, 1.0, 0.9167, 1.0, 0.9167, 1.0, 1.0, 1.0, 1.0, 1.0, 0.9167, 1.0, 0.9167, 1.0, 1.0, 1.0, 1.0, 1.0, 0.9167, 1.0, 0.9167, 1.0, 1.0, 1.0, 1.0, 1.0, 0.9167, 1.0, 0.9167, 1.0, 1.0, 1.0, 0.8333, 1.0, 0.9167, 1.0, 0.9167, 1.0, 0.8333, 1.0, 0.8333, 1.0, 0.9167, 1.0, 0.9167, 1.0, 0.8333, 1.0, 0.8333, 1.0, 0.9167, 1.0, 0.9167, 1.0, 0.8333, 1.0, 0.8333, 1.0, 0.9167, 1.0, 0.9167, 1.0, 0.8333, 1.0, 0.8333, 1.0, 0.9167, 1.0, 0.9167, 1.0, 0.8333, 1.0, 0.8333, 0.0, 0.9167, 0.0, 0.9167, 0.0, 0.8333, 0.0, 0.8333, 0.5, 0.9167, 0.5, 0.9167, 1.0, 0.8333, 1.0, 0.8333, 0.5, 0.8333, 1.0, 0.9167, 1.0, 0.9167, 0.5, 0.1667, 1.0, 0.08333, 1.0, 0.1667, 1.0, 0.0, 1.0, 0.08333, 1.0, 0.0, 1.0, 0.0, 1.0, 0.08333, 1.0, 0.0, 1.0, 0.1667, 1.0, 0.08333, 1.0, 0.08333, 1.0, 0.1667, 1.0, 0.08333, 1.0, 0.08333, 1.0, 0.1667, 1.0, 0.0, 1.0, 0.08333, 1.0, 0.08333, 1.0, 0.0, 1.0, 0.1667, 1.0, 0.08333, 1.0, 0.08333, 1.0, 0.1667, 1.0, 0.0, 1.0, 0.08333, 1.0, 0.08333, 1.0, 0.0, 1.0, 0.1667, 1.0, 0.08333, 1.0, 0.08333, 1.0, 0.1242, 1.0, 0.1038, 1.0, 0.1667, 1.0, 0.1242, 1.0, 0.08333, 1.0, 0.08333, 1.0, 0.1667, 1.0, 0.08333, 1.0, 0.08333, 1.0, 0.1667, 1.0, 0.0, 1.0, 0.08333, 1.0, 0.08333, 1.0, 0.0, 1.0, 0.1667, 1.0, 0.08333, 1.0, 0.08333, 1.0, 0.1223, 1.0, 0.0, 1.0, 0.03647, 1.0, 0.0, 1.0, 0.0, 0.0, 0.08333, 0.0, 0.08333, 0.5, 0.0, 0.0, 0.08333, 0.5, 0.08333, 0.0, 0.0, 0.5, 0.0, 1.0, 0.08333, 1.0, 0.08333, 0.5, 0.0, 0.5, 0.08333, 0.5, 0.08333, 1.0, 0.0, 1.0, 0.0, 0.0, 0.08333, 0.0, 0.08333, 0.0, 0.0, 0.0, 0.0, 1.0, 0.03647, 1.0, 0.08333, 1.0, 0.0, 1.0, 0.1667, 1.0, 0.1667, 1.0, 0.1038, 1.0, 0.08333, 1.0, 0.08333, 1.0, 0.0, 1.0, 0.03687, 1.0, 0.08333, 1.0, 0.0, 1.0, 0.0, 1.0, 0.08333, 1.0, 0.08333, 1.0, 0.0, 1.0, 0.0, 1.0, 0.08333, 1.0, 0.08333, 1.0, 0.0, 1.0, 0.1667, 1.0, 0.08333, 1.0, 0.08333, 1.0, 0.1667, 1.0, 0.1667, 1.0, 0.08333, 1.0, 0.08333, 1.0, 0.1667, 1.0, 0.1667, 1.0, 0.08333, 1.0, 0.08333, 1.0, 0.1667, 1.0, 0.1667, 1.0, 0.1242, 1.0, 0.08333, 1.0, 0.1667, 1.0, 0.1667, 1.0, 0.08333, 1.0, 0.08333, 1.0, 0.1667, 1.0, 0.1667, 1.0, 0.1223, 1.0, 0.08333, 1.0, 0.1667, 1.0, 0.9167, 0.5, 0.8333, 0.5, 0.8333, 0.0, 0.9167, 0.5, 1.0, 0.0, 1.0, 0.5, 0.08333, 0.5, 0.1667, 0.0, 0.1667, 0.5, 0.08333, 0.5, 0.0, 0.5, 0.0, 0.0, 0.9167, 1.0, 1.0, 1.0, 1.0, 1.0, 0.9167, 1.0, 0.8333, 1.0, 0.9167, 1.0, 0.1223, 1.0, 0.1667, 1.0, 0.1667, 1.0, 0.08333, 1.0, 0.03647, 1.0, 0.08333, 1.0, 0.03647, 1.0, 0.0, 1.0, 0.08333, 1.0, 0.08333, 1.0, 0.08333, 1.0, 0.1223, 1.0, 0.1667, 1.0, 0.1667, 1.0, 0.9167, 1.0, 1.0, 1.0, 0.9167, 1.0, 0.9167, 1.0, 1.0, 1.0, 1.0, 1.0, 0.8333, 1.0, 0.9167, 1.0, 0.8333, 1.0, 0.9167, 1.0, 0.8333, 1.0, 0.9167, 1.0, 0.1242, 1.0, 0.1667, 1.0, 0.1667, 1.0, 0.08333, 1.0, 0.1242, 1.0, 0.1667, 1.0, 0.1667, 1.0, 0.0, 1.0, 0.03687, 1.0, 0.0, 1.0, 0.08333, 1.0, 0.03687, 1.0, 0.08333, 1.0, 0.9167, 1.0, 1.0, 1.0, 1.0, 1.0, 0.9167, 1.0, 0.9167, 1.0, 1.0, 1.0, 1.0, 1.0, 0.8333, 1.0, 0.9167, 1.0, 0.8333, 1.0, 0.9167, 1.0, 0.8333, 1.0, 0.9167, 1.0, 0.9167, 1.0, 0.8333, 1.0, 0.9167, 1.0, 0.9167, 1.0, 1.0, 1.0, 1.0, 1.0, 0.9167, 1.0, 0.8333, 1.0, 0.9167, 1.0, 0.9167, 1.0, 1.0, 1.0, 1.0, 1.0, 0.9167, 1.0, 0.8333, 1.0, 0.9167, 1.0, 0.9167, 1.0, 1.0, 1.0, 1.0, 1.0, 0.08333, 1.0, 0.1667, 1.0, 0.1667, 1.0, 0.08333, 1.0, 0.0, 1.0, 0.08333, 1.0, 0.08333, 1.0, 0.1667, 1.0, 0.1667, 1.0, 0.08333, 1.0, 0.0, 1.0, 0.08333, 1.0, 0.1667, 0.0, 0.08333, 0.5, 0.1667, 0.5, 0.08333, 0.5, 0.0, 0.0, 0.0, 0.5, 1.0, 0.0, 0.9167, 0.5, 1.0, 0.5, 0.9167, 0.5, 0.8333, 0.0, 0.8333, 0.5, 0.9167, 1.0, 0.8333, 1.0, 0.8333, 1.0, 0.9167, 1.0, 1.0, 1.0, 1.0, 1.0, 0.08333, 1.0, 0.03647, 1.0, 0.0, 1.0, 0.0, 1.0, 0.1223, 1.0, 0.1667, 1.0, 0.1667, 1.0, 0.03647, 1.0, 0.0, 1.0, 0.0, 1.0, 0.08333, 1.0, 0.1223, 1.0, 0.08333, 1.0, 0.007768, 1.0, 0.0, 1.0, 0.0, 1.0, 0.08333, 1.0, 0.08333, 1.0, 1.0, 1.0, 0.9167, 1.0, 1.0, 1.0, 0.9167, 1.0, 1.0, 1.0, 0.9167, 1.0, 0.9167, 1.0, 0.8333, 1.0, 0.9167, 1.0, 0.9167, 1.0, 0.8333, 1.0, 0.8333, 1.0, 1.0, 1.0, 0.9167, 1.0, 1.0, 1.0, 0.9167, 1.0, 1.0, 1.0, 0.9167, 1.0, 0.9167, 1.0, 0.8333, 1.0, 0.9167, 1.0, 0.9167, 1.0, 0.8333, 1.0, 0.8333, 1.0, 0.9167, 1.0, 0.8333, 1.0, 0.8333, 1.0, 0.9167, 1.0, 1.0, 1.0, 1.0, 1.0, 0.9167, 1.0, 1.0, 1.0, 1.0, 1.0, 0.9167, 1.0, 0.8333, 1.0, 0.8333, 1.0, 0.9167, 1.0, 0.8333, 1.0, 0.8333, 1.0, 0.9167, 1.0, 1.0, 1.0, 0.9167, 1.0, 0.08333, 1.0, 0.0, 1.0, 0.0, 1.0, 0.08333, 1.0, 0.1667, 1.0, 0.08333, 1.0, 0.08333, 1.0, 0.0, 1.0, 0.0, 1.0, 0.08333, 1.0, 0.1667, 1.0, 0.1667, 1.0, 0.08333, 1.0, 0.03687, 1.0, 0.0, 1.0, 0.0, 1.0, 0.08333, 1.0, 0.1242, 1.0, 0.08333, 1.0, 0.03687, 1.0, 0.0, 1.0, 0.0, 1.0, 0.1242, 1.0, 0.1667, 1.0, 0.1667, 1.0])
me_plane.materials.append(mat_material_001)
me_plane.materials.append(mat_material_002)
me_plane.materials.append(mat_material_003)
me_plane.update()

# ---- objects
ob_plane = bpy.data.objects.new('Plane', me_plane)

# ---- transforms, parenting, visibility, modifiers, constraints
ob_plane.location = (0.0, 0.0, 0.0)

# ---- collection membership
col_collection.objects.link(ob_plane)

# ---- scene / render settings (as saved in the file)
scene.frame_start = 1; scene.frame_end = 250; scene.frame_set(1)
scene.render.engine = 'BLENDER_EEVEE_NEXT'
scene.cycles.sampling_pattern = 'TABULATED_SOBOL'
scene.cycles.use_light_tree = False
scene.view_settings.view_transform = 'Filmic'
bpy.context.view_layer.update()

# ---- added for rendering (the .blend has no active camera and no usable light): camera, sun
cam_auto = bpy.data.cameras.new('AutoCamera')
cam_auto.lens = 50.0
cam_auto.sensor_width = 36.0
cam_auto.clip_end = 1000.0
ob_auto_camera = bpy.data.objects.new('AutoCamera', cam_auto)
scene.collection.objects.link(ob_auto_camera)
ob_auto_camera.location = (6.69095, -7.35864, 6.27902)
ob_auto_camera.rotation_euler = (1.09748, -7.21219e-08, 0.694738)
scene.camera = ob_auto_camera
light_auto_sun = bpy.data.lights.new('AutoSun', 'SUN')
light_auto_sun.energy = 3.0
light_auto_sun.angle = 0.0523599
ob_auto_sun = bpy.data.objects.new('AutoSun', light_auto_sun)
scene.collection.objects.link(ob_auto_sun)
ob_auto_sun.rotation_euler = (0.872665, 0.174533, 0.523599)
bpy.context.view_layer.update()
